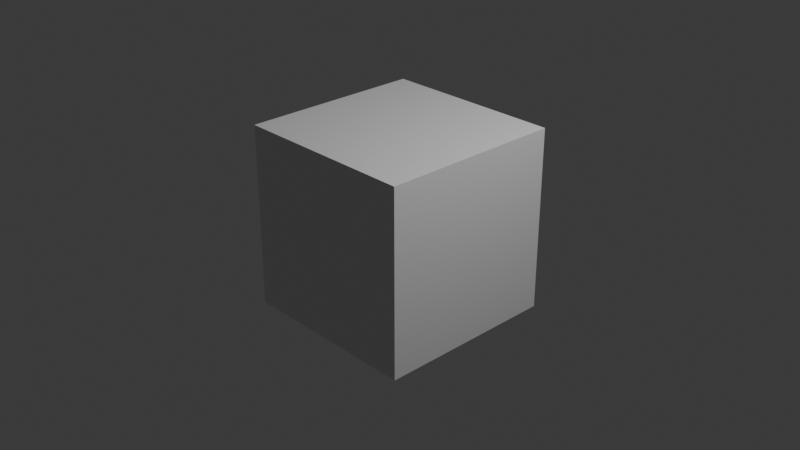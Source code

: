 # Source: scene.blend  (saved by Blender 4.5.90; exported with 4.5.12 LTS)
import bpy
from mathutils import Matrix  # noqa: F401  (used for matrix-valued properties, if any)

bpy.ops.wm.read_factory_settings(use_empty=True)
scene = bpy.context.scene
scene.name = 'Scene'

# ---- collections
col_collection = bpy.data.collections.new('Collection'); scene.collection.children.link(col_collection)

# ---- materials (node trees are filled in below, after node groups)
mat_material = bpy.data.materials.new('Material')
mat_material.alpha_threshold = 0.0
mat_material.roughness = 0.5
mat_material.line_color = (0.0, 0.0, 0.0, 1.0)

# ---- material node trees
mat_material.use_nodes = True; mat_material.node_tree.nodes.clear()
_N = mat_material.node_tree.nodes; _L = mat_material.node_tree.links
n0 = _N.new('ShaderNodeOutputMaterial'); n0.name = 'Material Output'; n0.location = (200, 100)
n1 = _N.new('ShaderNodeBsdfPrincipled'); n1.name = 'Principled BSDF'; n1.location = (-200, 100)
n1.inputs[3].default_value = 1.45
_L.new(n1.outputs[0], n0.inputs[0])
n0.is_active_output = True

# ---- world
world_world = bpy.data.worlds.new('World'); scene.world = world_world
world_world.use_nodes = True; world_world.node_tree.nodes.clear()
_N = world_world.node_tree.nodes; _L = world_world.node_tree.links
n0 = _N.new('ShaderNodeOutputWorld'); n0.name = 'World Output'; n0.location = (200, 100)
n1 = _N.new('ShaderNodeBackground'); n1.name = 'Background'; n1.location = (-200, 100)
n1.inputs[0].default_value = (0.05088, 0.05088, 0.05088, 1.0)
_L.new(n1.outputs[0], n0.inputs[0])
n0.is_active_output = True
world_world.color = (0.05088, 0.05088, 0.05088)
world_world.sun_shadow_jitter_overblur = 0.0

# ---- cameras
cam_camera = bpy.data.cameras.new('Camera')
cam_camera.clip_end = 100.0
cam_camera.ortho_scale = 7.314

# ---- lights
light_light = bpy.data.lights.new('Light', 'POINT')
light_light.energy = 1000.0
light_light.shadow_soft_size = 0.1

# ---- meshes
me_cube = bpy.data.meshes.new('Cube')
me_cube.from_pydata([(1.0, 1.0, 1.0), (1.0, 1.0, -1.0), (1.0, -1.0, 1.0), (1.0, -1.0, -1.0), (-1.0, 1.0, 1.0), (-1.0, 1.0, -1.0), (-1.0, -1.0, 1.0), (-1.0, -1.0, -1.0)], [], [(0, 4, 6, 2), (3, 2, 6, 7), (7, 6, 4, 5), (5, 1, 3, 7), (1, 0, 2, 3), (5, 4, 0, 1)])
_uv = me_cube.uv_layers.new(name='UVMap')
_uv.uv.foreach_set('vector', [0.625, 0.5, 0.875, 0.5, 0.875, 0.75, 0.625, 0.75, 0.375, 0.75, 0.625, 0.75, 0.625, 1.0, 0.375, 1.0, 0.375, 0.0, 0.625, 0.0, 0.625, 0.25, 0.375, 0.25, 0.125, 0.5, 0.375, 0.5, 0.375, 0.75, 0.125, 0.75, 0.375, 0.5, 0.625, 0.5, 0.625, 0.75, 0.375, 0.75, 0.375, 0.25, 0.625, 0.25, 0.625, 0.5, 0.375, 0.5])
me_cube.materials.append(mat_material)
me_cube.use_mirror_vertex_groups = False
me_cube.update()

# ---- objects
ob_cube = bpy.data.objects.new('Cube', me_cube)
ob_light = bpy.data.objects.new('Light', light_light)
ob_camera = bpy.data.objects.new('Camera', cam_camera)

# ---- transforms, parenting, visibility, modifiers, constraints
ob_cube.location = (0.0, 0.0, 0.0)
ob_cube.lock_rotations_4d = False
ob_cube.empty_display_type = 'ARROWS'
ob_cube.lineart.crease_threshold = 0.0
ob_light.location = (4.076, 1.005, 5.904)
ob_light.rotation_euler = (0.6503, 0.05522, 1.866)
ob_light.lock_rotations_4d = False
ob_light.empty_display_type = 'ARROWS'
ob_light.color = (0.0, 0.0, 0.0, 0.0)
ob_light.lineart.crease_threshold = 0.0
ob_camera.location = (7.359, -6.926, 4.958)
ob_camera.rotation_euler = (1.109, 0.0, 0.8149)
ob_camera.lock_rotations_4d = False
ob_camera.empty_display_type = 'ARROWS'
ob_camera.color = (0.0, 0.0, 0.0, 0.0)
ob_camera.display_type = 'WIRE'
ob_camera.lineart.crease_threshold = 0.0

# ---- collection membership
col_collection.objects.link(ob_cube)
col_collection.objects.link(ob_light)
col_collection.objects.link(ob_camera)

# ---- scene / render settings (as saved in the file)
scene.camera = ob_camera
scene.frame_start = 1; scene.frame_end = 250; scene.frame_set(1)
scene.render.engine = 'BLENDER_EEVEE_NEXT'
bpy.context.view_layer.update()
